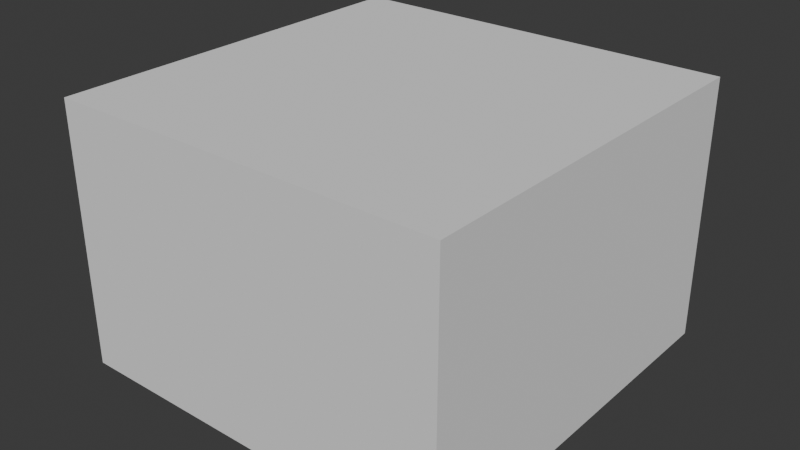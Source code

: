 # Source: house.blend  (saved by Blender 4.4.32; exported with 4.5.12 LTS)
import bpy
from mathutils import Matrix  # noqa: F401  (used for matrix-valued properties, if any)

bpy.ops.wm.read_factory_settings(use_empty=True)
scene = bpy.context.scene
scene.name = 'Scene'

# ---- collections
col_house = bpy.data.collections.new('house'); scene.collection.children.link(col_house)

# ---- world
world_world = bpy.data.worlds.new('World'); scene.world = world_world
world_world.use_nodes = True; world_world.node_tree.nodes.clear()
_N = world_world.node_tree.nodes; _L = world_world.node_tree.links
n0 = _N.new('ShaderNodeOutputWorld'); n0.name = 'World Output'; n0.location = (300, 300)
n1 = _N.new('ShaderNodeBackground'); n1.name = 'Background'; n1.location = (10, 300)
n1.inputs[0].default_value = (0.05088, 0.05088, 0.05088, 1.0)
_L.new(n1.outputs[0], n0.inputs[0])
n0.is_active_output = True
world_world.color = (0.05088, 0.05088, 0.05088)
world_world.sun_shadow_jitter_overblur = 0.0

# ---- meshes
me_cube_001 = bpy.data.meshes.new('Cube.001')
me_cube_001.from_pydata([(-1.0, -1.0, -1.0), (-1.0, -1.0, 1.0), (-1.0, 1.0, -1.0), (-1.0, 1.0, 1.0), (1.0, -1.0, -1.0), (1.0, -1.0, 1.0), (1.0, 1.0, -1.0), (1.0, 1.0, 1.0)], [], [(0, 1, 3, 2), (2, 3, 7, 6), (6, 7, 5, 4), (4, 5, 1, 0), (2, 6, 4, 0), (7, 3, 1, 5)])
_uv = me_cube_001.uv_layers.new(name='UVMap')
_uv.uv.foreach_set('vector', [0.375, 0.0, 0.625, 0.0, 0.625, 0.25, 0.375, 0.25, 0.375, 0.25, 0.625, 0.25, 0.625, 0.5, 0.375, 0.5, 0.375, 0.5, 0.625, 0.5, 0.625, 0.75, 0.375, 0.75, 0.375, 0.75, 0.625, 0.75, 0.625, 1.0, 0.375, 1.0, 0.125, 0.5, 0.375, 0.5, 0.375, 0.75, 0.125, 0.75, 0.625, 0.5, 0.875, 0.5, 0.875, 0.75, 0.625, 0.75])
me_cube_001.update()
me_cube_004 = bpy.data.meshes.new('Cube.004')
me_cube_004.from_pydata([(-1.0, -1.0, -1.0), (-1.0, -1.0, 1.0), (-1.0, 1.0, -1.0), (-1.0, 1.0, 1.0), (1.0, -1.0, -1.0), (1.0, -1.0, 1.0), (1.0, 1.0, -1.0), (1.0, 1.0, 1.0)], [], [(0, 1, 3, 2), (2, 3, 7, 6), (6, 7, 5, 4), (4, 5, 1, 0), (2, 6, 4, 0), (7, 3, 1, 5)])
_uv = me_cube_004.uv_layers.new(name='UVMap')
_uv.uv.foreach_set('vector', [0.375, 0.0, 0.625, 0.0, 0.625, 0.25, 0.375, 0.25, 0.375, 0.25, 0.625, 0.25, 0.625, 0.5, 0.375, 0.5, 0.375, 0.5, 0.625, 0.5, 0.625, 0.75, 0.375, 0.75, 0.375, 0.75, 0.625, 0.75, 0.625, 1.0, 0.375, 1.0, 0.125, 0.5, 0.375, 0.5, 0.375, 0.75, 0.125, 0.75, 0.625, 0.5, 0.875, 0.5, 0.875, 0.75, 0.625, 0.75])
me_cube_004.update()
me_cube_005 = bpy.data.meshes.new('Cube.005')
me_cube_005.from_pydata([(-1.0, -1.0, -1.0), (-1.0, -1.0, 1.0), (-1.0, 1.0, -1.0), (-1.0, 1.0, 1.0), (1.0, -1.0, -1.0), (1.0, -1.0, 1.0), (1.0, 1.0, -1.0), (1.0, 1.0, 1.0)], [], [(0, 1, 3, 2), (2, 3, 7, 6), (6, 7, 5, 4), (4, 5, 1, 0), (2, 6, 4, 0), (7, 3, 1, 5)])
_uv = me_cube_005.uv_layers.new(name='UVMap')
_uv.uv.foreach_set('vector', [0.375, 0.0, 0.625, 0.0, 0.625, 0.25, 0.375, 0.25, 0.375, 0.25, 0.625, 0.25, 0.625, 0.5, 0.375, 0.5, 0.375, 0.5, 0.625, 0.5, 0.625, 0.75, 0.375, 0.75, 0.375, 0.75, 0.625, 0.75, 0.625, 1.0, 0.375, 1.0, 0.125, 0.5, 0.375, 0.5, 0.375, 0.75, 0.125, 0.75, 0.625, 0.5, 0.875, 0.5, 0.875, 0.75, 0.625, 0.75])
me_cube_005.update()
me_cube_007 = bpy.data.meshes.new('Cube.007')
me_cube_007.from_pydata([(-1.0, -1.0, -1.0), (-1.0, -1.0, 1.0), (-1.0, 1.0, -1.0), (-1.0, 1.0, 1.0), (1.0, -1.0, -1.0), (1.0, -1.0, 1.0), (1.0, 1.0, -1.0), (1.0, 1.0, 1.0)], [], [(0, 1, 3, 2), (2, 3, 7, 6), (6, 7, 5, 4), (4, 5, 1, 0), (2, 6, 4, 0), (7, 3, 1, 5)])
_uv = me_cube_007.uv_layers.new(name='UVMap')
_uv.uv.foreach_set('vector', [0.375, 0.0, 0.625, 0.0, 0.625, 0.25, 0.375, 0.25, 0.375, 0.25, 0.625, 0.25, 0.625, 0.5, 0.375, 0.5, 0.375, 0.5, 0.625, 0.5, 0.625, 0.75, 0.375, 0.75, 0.375, 0.75, 0.625, 0.75, 0.625, 1.0, 0.375, 1.0, 0.125, 0.5, 0.375, 0.5, 0.375, 0.75, 0.125, 0.75, 0.625, 0.5, 0.875, 0.5, 0.875, 0.75, 0.625, 0.75])
me_cube_007.update()
me_cube_008 = bpy.data.meshes.new('Cube.008')
me_cube_008.from_pydata([(-1.0, -1.0, -1.0), (-1.0, -1.0, 1.0), (-1.0, 1.0, -1.0), (-1.0, 1.0, 1.0), (1.0, -1.0, -1.0), (1.0, -1.0, 1.0), (1.0, 1.0, -1.0), (1.0, 1.0, 1.0)], [], [(0, 1, 3, 2), (2, 3, 7, 6), (6, 7, 5, 4), (4, 5, 1, 0), (2, 6, 4, 0), (7, 3, 1, 5)])
_uv = me_cube_008.uv_layers.new(name='UVMap')
_uv.uv.foreach_set('vector', [0.375, 0.0, 0.625, 0.0, 0.625, 0.25, 0.375, 0.25, 0.375, 0.25, 0.625, 0.25, 0.625, 0.5, 0.375, 0.5, 0.375, 0.5, 0.625, 0.5, 0.625, 0.75, 0.375, 0.75, 0.375, 0.75, 0.625, 0.75, 0.625, 1.0, 0.375, 1.0, 0.125, 0.5, 0.375, 0.5, 0.375, 0.75, 0.125, 0.75, 0.625, 0.5, 0.875, 0.5, 0.875, 0.75, 0.625, 0.75])
me_cube_008.update()
me_cube_009 = bpy.data.meshes.new('Cube.009')
me_cube_009.from_pydata([(-1.0, -1.0, -1.0), (-1.0, -1.0, 1.0), (-1.0, 1.0, -1.0), (-1.0, 1.0, 1.0), (1.0, -1.0, -1.0), (1.0, -1.0, 1.0), (1.0, 1.0, -1.0), (1.0, 1.0, 1.0)], [], [(0, 1, 3, 2), (2, 3, 7, 6), (6, 7, 5, 4), (4, 5, 1, 0), (2, 6, 4, 0), (7, 3, 1, 5)])
_uv = me_cube_009.uv_layers.new(name='UVMap')
_uv.uv.foreach_set('vector', [0.375, 0.0, 0.625, 0.0, 0.625, 0.25, 0.375, 0.25, 0.375, 0.25, 0.625, 0.25, 0.625, 0.5, 0.375, 0.5, 0.375, 0.5, 0.625, 0.5, 0.625, 0.75, 0.375, 0.75, 0.375, 0.75, 0.625, 0.75, 0.625, 1.0, 0.375, 1.0, 0.125, 0.5, 0.375, 0.5, 0.375, 0.75, 0.125, 0.75, 0.625, 0.5, 0.875, 0.5, 0.875, 0.75, 0.625, 0.75])
me_cube_009.update()
me_cube_010 = bpy.data.meshes.new('Cube.010')
me_cube_010.from_pydata([(-1.0, -1.0, -1.0), (-1.0, -1.0, 1.0), (-1.0, 1.0, -1.0), (-1.0, 1.0, 1.0), (1.0, -1.0, -1.0), (1.0, -1.0, 1.0), (1.0, 1.0, -1.0), (1.0, 1.0, 1.0)], [], [(0, 1, 3, 2), (2, 3, 7, 6), (6, 7, 5, 4), (4, 5, 1, 0), (2, 6, 4, 0), (7, 3, 1, 5)])
_uv = me_cube_010.uv_layers.new(name='UVMap')
_uv.uv.foreach_set('vector', [0.375, 0.0, 0.625, 0.0, 0.625, 0.25, 0.375, 0.25, 0.375, 0.25, 0.625, 0.25, 0.625, 0.5, 0.375, 0.5, 0.375, 0.5, 0.625, 0.5, 0.625, 0.75, 0.375, 0.75, 0.375, 0.75, 0.625, 0.75, 0.625, 1.0, 0.375, 1.0, 0.125, 0.5, 0.375, 0.5, 0.375, 0.75, 0.125, 0.75, 0.625, 0.5, 0.875, 0.5, 0.875, 0.75, 0.625, 0.75])
me_cube_010.update()
me_cube_011 = bpy.data.meshes.new('Cube.011')
me_cube_011.from_pydata([(-1.0, -1.0, -1.0), (-1.0, -1.0, 1.0), (-1.0, 1.0, -1.0), (-1.0, 1.0, 1.0), (1.0, -1.0, -1.0), (1.0, -1.0, 1.0), (1.0, 1.0, -1.0), (1.0, 1.0, 1.0)], [], [(0, 1, 3, 2), (2, 3, 7, 6), (6, 7, 5, 4), (4, 5, 1, 0), (2, 6, 4, 0), (7, 3, 1, 5)])
_uv = me_cube_011.uv_layers.new(name='UVMap')
_uv.uv.foreach_set('vector', [0.375, 0.0, 0.625, 0.0, 0.625, 0.25, 0.375, 0.25, 0.375, 0.25, 0.625, 0.25, 0.625, 0.5, 0.375, 0.5, 0.375, 0.5, 0.625, 0.5, 0.625, 0.75, 0.375, 0.75, 0.375, 0.75, 0.625, 0.75, 0.625, 1.0, 0.375, 1.0, 0.125, 0.5, 0.375, 0.5, 0.375, 0.75, 0.125, 0.75, 0.625, 0.5, 0.875, 0.5, 0.875, 0.75, 0.625, 0.75])
me_cube_011.update()
me_cube_012 = bpy.data.meshes.new('Cube.012')
me_cube_012.from_pydata([(-1.0, -1.0, -1.0), (-1.0, -1.0, 1.0), (-1.0, 1.0, -1.0), (-1.0, 1.0, 1.0), (1.0, -1.0, -1.0), (1.0, -1.0, 1.0), (1.0, 1.0, -1.0), (1.0, 1.0, 1.0)], [], [(0, 1, 3, 2), (2, 3, 7, 6), (6, 7, 5, 4), (4, 5, 1, 0), (2, 6, 4, 0), (7, 3, 1, 5)])
_uv = me_cube_012.uv_layers.new(name='UVMap')
_uv.uv.foreach_set('vector', [0.375, 0.0, 0.625, 0.0, 0.625, 0.25, 0.375, 0.25, 0.375, 0.25, 0.625, 0.25, 0.625, 0.5, 0.375, 0.5, 0.375, 0.5, 0.625, 0.5, 0.625, 0.75, 0.375, 0.75, 0.375, 0.75, 0.625, 0.75, 0.625, 1.0, 0.375, 1.0, 0.125, 0.5, 0.375, 0.5, 0.375, 0.75, 0.125, 0.75, 0.625, 0.5, 0.875, 0.5, 0.875, 0.75, 0.625, 0.75])
me_cube_012.update()
me_cube_013 = bpy.data.meshes.new('Cube.013')
me_cube_013.from_pydata([(-1.0, -1.0, -1.0), (-1.0, -1.0, 1.0), (-1.0, 1.0, -1.0), (-1.0, 1.0, 1.0), (1.0, -1.0, -1.0), (1.0, -1.0, 1.0), (1.0, 1.0, -1.0), (1.0, 1.0, 1.0)], [], [(0, 1, 3, 2), (2, 3, 7, 6), (6, 7, 5, 4), (4, 5, 1, 0), (2, 6, 4, 0), (7, 3, 1, 5)])
_uv = me_cube_013.uv_layers.new(name='UVMap')
_uv.uv.foreach_set('vector', [0.375, 0.0, 0.625, 0.0, 0.625, 0.25, 0.375, 0.25, 0.375, 0.25, 0.625, 0.25, 0.625, 0.5, 0.375, 0.5, 0.375, 0.5, 0.625, 0.5, 0.625, 0.75, 0.375, 0.75, 0.375, 0.75, 0.625, 0.75, 0.625, 1.0, 0.375, 1.0, 0.125, 0.5, 0.375, 0.5, 0.375, 0.75, 0.125, 0.75, 0.625, 0.5, 0.875, 0.5, 0.875, 0.75, 0.625, 0.75])
me_cube_013.update()
me_cube_014 = bpy.data.meshes.new('Cube.014')
me_cube_014.from_pydata([(-1.0, -1.0, -1.0), (-1.0, -1.0, 1.0), (-1.0, 1.0, -1.0), (-1.0, 1.0, 1.0), (1.0, -1.0, -1.0), (1.0, -1.0, 1.0), (1.0, 1.0, -1.0), (1.0, 1.0, 1.0)], [], [(0, 1, 3, 2), (2, 3, 7, 6), (6, 7, 5, 4), (4, 5, 1, 0), (2, 6, 4, 0), (7, 3, 1, 5)])
_uv = me_cube_014.uv_layers.new(name='UVMap')
_uv.uv.foreach_set('vector', [0.375, 0.0, 0.625, 0.0, 0.625, 0.25, 0.375, 0.25, 0.375, 0.25, 0.625, 0.25, 0.625, 0.5, 0.375, 0.5, 0.375, 0.5, 0.625, 0.5, 0.625, 0.75, 0.375, 0.75, 0.375, 0.75, 0.625, 0.75, 0.625, 1.0, 0.375, 1.0, 0.125, 0.5, 0.375, 0.5, 0.375, 0.75, 0.125, 0.75, 0.625, 0.5, 0.875, 0.5, 0.875, 0.75, 0.625, 0.75])
me_cube_014.update()
me_cube_015 = bpy.data.meshes.new('Cube.015')
me_cube_015.from_pydata([(-1.0, -1.0, -1.0), (-1.0, -1.0, 1.0), (-1.0, 1.0, -1.0), (-1.0, 1.0, 1.0), (1.0, -1.0, -1.0), (1.0, -1.0, 1.0), (1.0, 1.0, -1.0), (1.0, 1.0, 1.0)], [], [(0, 1, 3, 2), (2, 3, 7, 6), (6, 7, 5, 4), (4, 5, 1, 0), (2, 6, 4, 0), (7, 3, 1, 5)])
_uv = me_cube_015.uv_layers.new(name='UVMap')
_uv.uv.foreach_set('vector', [0.375, 0.0, 0.625, 0.0, 0.625, 0.25, 0.375, 0.25, 0.375, 0.25, 0.625, 0.25, 0.625, 0.5, 0.375, 0.5, 0.375, 0.5, 0.625, 0.5, 0.625, 0.75, 0.375, 0.75, 0.375, 0.75, 0.625, 0.75, 0.625, 1.0, 0.375, 1.0, 0.125, 0.5, 0.375, 0.5, 0.375, 0.75, 0.125, 0.75, 0.625, 0.5, 0.875, 0.5, 0.875, 0.75, 0.625, 0.75])
me_cube_015.update()
me_cube_016 = bpy.data.meshes.new('Cube.016')
me_cube_016.from_pydata([(-1.0, -1.0, -1.0), (-1.0, -1.0, 1.0), (-1.0, 1.0, -1.0), (-1.0, 1.0, 1.0), (1.0, -1.0, -1.0), (1.0, -1.0, 1.0), (1.0, 1.0, -1.0), (1.0, 1.0, 1.0)], [], [(0, 1, 3, 2), (2, 3, 7, 6), (6, 7, 5, 4), (4, 5, 1, 0), (2, 6, 4, 0), (7, 3, 1, 5)])
_uv = me_cube_016.uv_layers.new(name='UVMap')
_uv.uv.foreach_set('vector', [0.375, 0.0, 0.625, 0.0, 0.625, 0.25, 0.375, 0.25, 0.375, 0.25, 0.625, 0.25, 0.625, 0.5, 0.375, 0.5, 0.375, 0.5, 0.625, 0.5, 0.625, 0.75, 0.375, 0.75, 0.375, 0.75, 0.625, 0.75, 0.625, 1.0, 0.375, 1.0, 0.125, 0.5, 0.375, 0.5, 0.375, 0.75, 0.125, 0.75, 0.625, 0.5, 0.875, 0.5, 0.875, 0.75, 0.625, 0.75])
me_cube_016.update()
me_cube_017 = bpy.data.meshes.new('Cube.017')
me_cube_017.from_pydata([(-1.0, -1.0, -1.0), (-1.0, -1.0, 1.0), (-1.0, 1.0, -1.0), (-1.0, 1.0, 1.0), (1.0, -1.0, -1.0), (1.0, -1.0, 1.0), (1.0, 1.0, -1.0), (1.0, 1.0, 1.0)], [], [(0, 1, 3, 2), (2, 3, 7, 6), (6, 7, 5, 4), (4, 5, 1, 0), (2, 6, 4, 0), (7, 3, 1, 5)])
_uv = me_cube_017.uv_layers.new(name='UVMap')
_uv.uv.foreach_set('vector', [0.375, 0.0, 0.625, 0.0, 0.625, 0.25, 0.375, 0.25, 0.375, 0.25, 0.625, 0.25, 0.625, 0.5, 0.375, 0.5, 0.375, 0.5, 0.625, 0.5, 0.625, 0.75, 0.375, 0.75, 0.375, 0.75, 0.625, 0.75, 0.625, 1.0, 0.375, 1.0, 0.125, 0.5, 0.375, 0.5, 0.375, 0.75, 0.125, 0.75, 0.625, 0.5, 0.875, 0.5, 0.875, 0.75, 0.625, 0.75])
me_cube_017.update()
me_cube_018 = bpy.data.meshes.new('Cube.018')
me_cube_018.from_pydata([(-1.0, -1.0, -1.0), (-1.0, -1.0, 1.0), (-1.0, 1.0, -1.0), (-1.0, 1.0, 1.0), (1.0, -1.0, -1.0), (1.0, -1.0, 1.0), (1.0, 1.0, -1.0), (1.0, 1.0, 1.0)], [], [(0, 1, 3, 2), (2, 3, 7, 6), (6, 7, 5, 4), (4, 5, 1, 0), (2, 6, 4, 0), (7, 3, 1, 5)])
_uv = me_cube_018.uv_layers.new(name='UVMap')
_uv.uv.foreach_set('vector', [0.375, 0.0, 0.625, 0.0, 0.625, 0.25, 0.375, 0.25, 0.375, 0.25, 0.625, 0.25, 0.625, 0.5, 0.375, 0.5, 0.375, 0.5, 0.625, 0.5, 0.625, 0.75, 0.375, 0.75, 0.375, 0.75, 0.625, 0.75, 0.625, 1.0, 0.375, 1.0, 0.125, 0.5, 0.375, 0.5, 0.375, 0.75, 0.125, 0.75, 0.625, 0.5, 0.875, 0.5, 0.875, 0.75, 0.625, 0.75])
me_cube_018.update()
me_cube_019 = bpy.data.meshes.new('Cube.019')
me_cube_019.from_pydata([(-1.0, -1.0, -1.0), (-1.0, -1.0, 1.0), (-1.0, 1.0, -1.0), (-1.0, 1.0, 1.0), (1.0, -1.0, -1.0), (1.0, -1.0, 1.0), (1.0, 1.0, -1.0), (1.0, 1.0, 1.0)], [], [(0, 1, 3, 2), (2, 3, 7, 6), (6, 7, 5, 4), (4, 5, 1, 0), (2, 6, 4, 0), (7, 3, 1, 5)])
_uv = me_cube_019.uv_layers.new(name='UVMap')
_uv.uv.foreach_set('vector', [0.375, 0.0, 0.625, 0.0, 0.625, 0.25, 0.375, 0.25, 0.375, 0.25, 0.625, 0.25, 0.625, 0.5, 0.375, 0.5, 0.375, 0.5, 0.625, 0.5, 0.625, 0.75, 0.375, 0.75, 0.375, 0.75, 0.625, 0.75, 0.625, 1.0, 0.375, 1.0, 0.125, 0.5, 0.375, 0.5, 0.375, 0.75, 0.125, 0.75, 0.625, 0.5, 0.875, 0.5, 0.875, 0.75, 0.625, 0.75])
me_cube_019.update()
me_cube_020 = bpy.data.meshes.new('Cube.020')
me_cube_020.from_pydata([(-1.0, -1.0, -1.0), (-1.0, -1.0, 1.0), (-1.0, 1.0, -1.0), (-1.0, 1.0, 1.0), (1.0, -1.0, -1.0), (1.0, -1.0, 1.0), (1.0, 1.0, -1.0), (1.0, 1.0, 1.0)], [], [(0, 1, 3, 2), (2, 3, 7, 6), (6, 7, 5, 4), (4, 5, 1, 0), (2, 6, 4, 0), (7, 3, 1, 5)])
_uv = me_cube_020.uv_layers.new(name='UVMap')
_uv.uv.foreach_set('vector', [0.375, 0.0, 0.625, 0.0, 0.625, 0.25, 0.375, 0.25, 0.375, 0.25, 0.625, 0.25, 0.625, 0.5, 0.375, 0.5, 0.375, 0.5, 0.625, 0.5, 0.625, 0.75, 0.375, 0.75, 0.375, 0.75, 0.625, 0.75, 0.625, 1.0, 0.375, 1.0, 0.125, 0.5, 0.375, 0.5, 0.375, 0.75, 0.125, 0.75, 0.625, 0.5, 0.875, 0.5, 0.875, 0.75, 0.625, 0.75])
me_cube_020.update()
me_cube_021 = bpy.data.meshes.new('Cube.021')
me_cube_021.from_pydata([(-1.0, -1.0, -1.0), (-1.0, -1.0, 1.0), (-1.0, 1.0, -1.0), (-1.0, 1.0, 1.0), (1.0, -1.0, -1.0), (1.0, -1.0, 1.0), (1.0, 1.0, -1.0), (1.0, 1.0, 1.0)], [], [(0, 1, 3, 2), (2, 3, 7, 6), (6, 7, 5, 4), (4, 5, 1, 0), (2, 6, 4, 0), (7, 3, 1, 5)])
_uv = me_cube_021.uv_layers.new(name='UVMap')
_uv.uv.foreach_set('vector', [0.375, 0.0, 0.625, 0.0, 0.625, 0.25, 0.375, 0.25, 0.375, 0.25, 0.625, 0.25, 0.625, 0.5, 0.375, 0.5, 0.375, 0.5, 0.625, 0.5, 0.625, 0.75, 0.375, 0.75, 0.375, 0.75, 0.625, 0.75, 0.625, 1.0, 0.375, 1.0, 0.125, 0.5, 0.375, 0.5, 0.375, 0.75, 0.125, 0.75, 0.625, 0.5, 0.875, 0.5, 0.875, 0.75, 0.625, 0.75])
me_cube_021.update()

# ---- objects
ob_cube = bpy.data.objects.new('Cube', me_cube_001)
ob_cube_001 = bpy.data.objects.new('Cube.001', me_cube_004)
ob_cube_002 = bpy.data.objects.new('Cube.002', me_cube_005)
ob_cube_003 = bpy.data.objects.new('Cube.003', me_cube_007)
ob_cube_004 = bpy.data.objects.new('Cube.004', me_cube_008)
ob_cube_005 = bpy.data.objects.new('Cube.005', me_cube_009)
ob_cube_006 = bpy.data.objects.new('Cube.006', me_cube_010)
ob_cube_007 = bpy.data.objects.new('Cube.007', me_cube_011)
ob_cube_008 = bpy.data.objects.new('Cube.008', me_cube_012)
ob_cube_009 = bpy.data.objects.new('Cube.009', me_cube_013)
ob_cube_010 = bpy.data.objects.new('Cube.010', me_cube_014)
ob_cube_011 = bpy.data.objects.new('Cube.011', me_cube_015)
ob_cube_012 = bpy.data.objects.new('Cube.012', me_cube_016)
ob_cube_013 = bpy.data.objects.new('Cube.013', me_cube_017)
ob_cube_014 = bpy.data.objects.new('Cube.014', me_cube_018)
ob_cube_015 = bpy.data.objects.new('Cube.015', me_cube_019)
ob_cube_016 = bpy.data.objects.new('Cube.016', me_cube_020)
ob_cube_017 = bpy.data.objects.new('Cube.017', me_cube_021)

# ---- transforms, parenting, visibility, modifiers, constraints
ob_cube.location = (0.0, 0.0, 1.0)
ob_cube_001.location = (2.0, 0.0, 1.0)
ob_cube_002.location = (4.0, 0.0, 1.0)
ob_cube_003.location = (0.0, 2.0, 1.0)
ob_cube_004.location = (2.0, 2.0, 1.0)
ob_cube_005.location = (4.0, 2.0, 1.0)
ob_cube_006.location = (0.0, -2.0, 1.0)
ob_cube_007.location = (2.0, -2.0, 1.0)
ob_cube_008.location = (4.0, -2.0, 1.0)
ob_cube_009.location = (0.0, 0.0, 3.0)
ob_cube_010.location = (2.0, 0.0, 3.0)
ob_cube_011.location = (4.0, 0.0, 3.0)
ob_cube_012.location = (0.0, 2.0, 3.0)
ob_cube_013.location = (2.0, 2.0, 3.0)
ob_cube_014.location = (4.0, 2.0, 3.0)
ob_cube_015.location = (0.0, -2.0, 3.0)
ob_cube_016.location = (2.0, -2.0, 3.0)
ob_cube_017.location = (4.0, -2.0, 3.0)

# ---- collection membership
col_house.objects.link(ob_cube)
col_house.objects.link(ob_cube_001)
col_house.objects.link(ob_cube_002)
col_house.objects.link(ob_cube_003)
col_house.objects.link(ob_cube_004)
col_house.objects.link(ob_cube_005)
col_house.objects.link(ob_cube_006)
col_house.objects.link(ob_cube_007)
col_house.objects.link(ob_cube_008)
col_house.objects.link(ob_cube_009)
col_house.objects.link(ob_cube_010)
col_house.objects.link(ob_cube_011)
col_house.objects.link(ob_cube_012)
col_house.objects.link(ob_cube_013)
col_house.objects.link(ob_cube_014)
col_house.objects.link(ob_cube_015)
col_house.objects.link(ob_cube_016)
col_house.objects.link(ob_cube_017)

# ---- scene / render settings (as saved in the file)
scene.frame_start = 1; scene.frame_end = 250; scene.frame_set(1)
scene.render.engine = 'BLENDER_EEVEE_NEXT'
bpy.context.view_layer.update()

# ---- added for rendering (the .blend has no active camera and no usable light): camera, sun
cam_auto = bpy.data.cameras.new('AutoCamera')
cam_auto.lens = 50.0
cam_auto.sensor_width = 36.0
cam_auto.clip_end = 1000.0
ob_auto_camera = bpy.data.objects.new('AutoCamera', cam_auto)
scene.collection.objects.link(ob_auto_camera)
ob_auto_camera.location = (10.6794, -10.4153, 8.9435)
ob_auto_camera.rotation_euler = (1.09748, -7.21219e-08, 0.694738)
scene.camera = ob_auto_camera
light_auto_sun = bpy.data.lights.new('AutoSun', 'SUN')
light_auto_sun.energy = 3.0
light_auto_sun.angle = 0.0523599
ob_auto_sun = bpy.data.objects.new('AutoSun', light_auto_sun)
scene.collection.objects.link(ob_auto_sun)
ob_auto_sun.rotation_euler = (0.872665, 0.174533, 0.523599)
bpy.context.view_layer.update()
